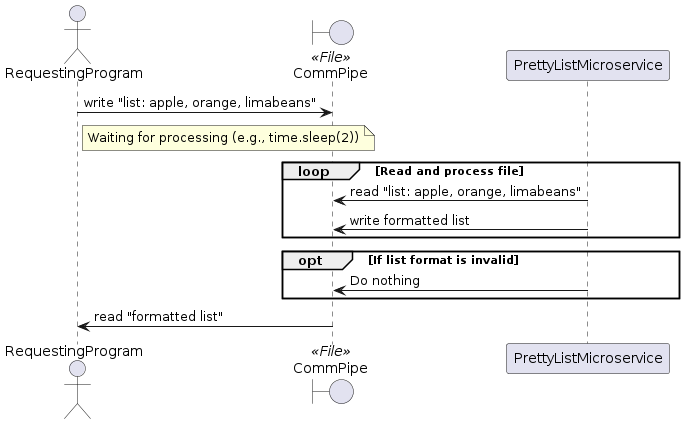

The diagram above was rendered by PlantUML. Its source (embedded in the PNG):
@startuml
actor RequestingProgram
boundary CommPipe <<File>>
participant PrettyListMicroservice

RequestingProgram -> CommPipe: write "list: apple, orange, limabeans"
note right of RequestingProgram
    Waiting for processing (e.g., time.sleep(2))
end note

loop Read and process file
    PrettyListMicroservice -> CommPipe: read "list: apple, orange, limabeans"
    PrettyListMicroservice -> CommPipe: write formatted list
end

opt If list format is invalid
    PrettyListMicroservice -> CommPipe: Do nothing
end

RequestingProgram <- CommPipe: read "formatted list"
@enduml